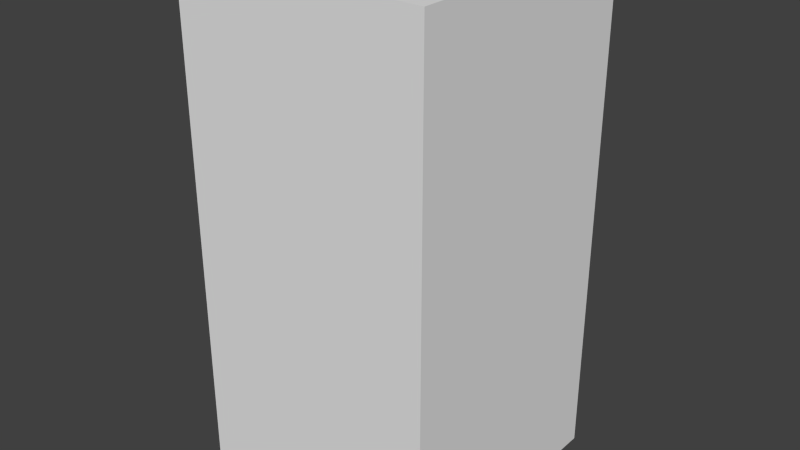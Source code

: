 # Source: greenHouseEight.blend  (saved by Blender 2.68.0; exported with 4.5.12 LTS)
import bpy
from mathutils import Matrix  # noqa: F401  (used for matrix-valued properties, if any)

bpy.ops.wm.read_factory_settings(use_empty=True)
scene = bpy.context.scene
scene.name = 'Scene'

# ---- collections
col_collection_1 = bpy.data.collections.new('Collection 1'); scene.collection.children.link(col_collection_1)

# ---- world
world_world = bpy.data.worlds.new('World'); scene.world = world_world
world_world.color = (0.05088, 0.05088, 0.05088)
world_world.use_sun_shadow = False
world_world.sun_shadow_jitter_overblur = 0.0
world_world.cycles.sampling_method = 'MANUAL'
world_world.cycles.sample_map_resolution = 256

# ---- meshes
me_greenhouseeight = bpy.data.meshes.new('greenHouseEight')
me_greenhouseeight.from_pydata([(-0.5, -0.5, -1.0), (-0.5, 0.5, -1.0), (0.5, 0.5, -1.0), (0.5, -0.5, -1.0), (-0.5, -0.5, 1.0), (-0.5, 0.5, 1.0), (0.5, 0.5, 1.0), (0.5, -0.5, 1.0)], [], [(4, 5, 1, 0), (5, 6, 2, 1), (6, 7, 3, 2), (7, 4, 0, 3), (0, 1, 2, 3), (7, 6, 5, 4)])
me_greenhouseeight.use_remesh_preserve_volume = False
me_greenhouseeight.use_remesh_preserve_attributes = False
me_greenhouseeight.use_mirror_vertex_groups = False
me_greenhouseeight.update()

# ---- objects
ob_greenhouseeight = bpy.data.objects.new('greenHouseEight', me_greenhouseeight)

# ---- transforms, parenting, visibility, modifiers, constraints
ob_greenhouseeight.location = (0.0, 0.0, 0.0)
ob_greenhouseeight.lineart.crease_threshold = 0.0

# ---- collection membership
col_collection_1.objects.link(ob_greenhouseeight)

# ---- scene / render settings (as saved in the file)
scene.frame_start = 1; scene.frame_end = 250; scene.frame_set(1)
scene.render.engine = 'BLENDER_EEVEE_NEXT'
scene.render.image_settings.color_mode = 'RGB'
scene.render.image_settings.compression = 90
scene.render.resolution_percentage = 50
scene.render.dither_intensity = 0.0
scene.cycles.use_denoising = False
scene.cycles.samples = 10
scene.cycles.sampling_pattern = 'TABULATED_SOBOL'
scene.cycles.light_sampling_threshold = 0.0
scene.cycles.use_adaptive_sampling = False
scene.cycles.use_light_tree = False
scene.cycles.blur_glossy = 0.0
scene.cycles.volume_bounces = 1
scene.cycles.pixel_filter_type = 'GAUSSIAN'
scene.cycles.sample_clamp_indirect = 0.0
scene.view_settings.view_transform = 'Standard'
bpy.context.view_layer.update()

# ---- added for rendering (the .blend has no active camera and no usable light): camera, sun
cam_auto = bpy.data.cameras.new('AutoCamera')
cam_auto.lens = 50.0
cam_auto.sensor_width = 36.0
cam_auto.clip_end = 1000.0
ob_auto_camera = bpy.data.objects.new('AutoCamera', cam_auto)
scene.collection.objects.link(ob_auto_camera)
ob_auto_camera.location = (2.26633, -2.71959, 1.81306)
ob_auto_camera.rotation_euler = (1.09748, -7.21219e-08, 0.694738)
scene.camera = ob_auto_camera
light_auto_sun = bpy.data.lights.new('AutoSun', 'SUN')
light_auto_sun.energy = 3.0
light_auto_sun.angle = 0.0523599
ob_auto_sun = bpy.data.objects.new('AutoSun', light_auto_sun)
scene.collection.objects.link(ob_auto_sun)
ob_auto_sun.rotation_euler = (0.872665, 0.174533, 0.523599)
bpy.context.view_layer.update()
